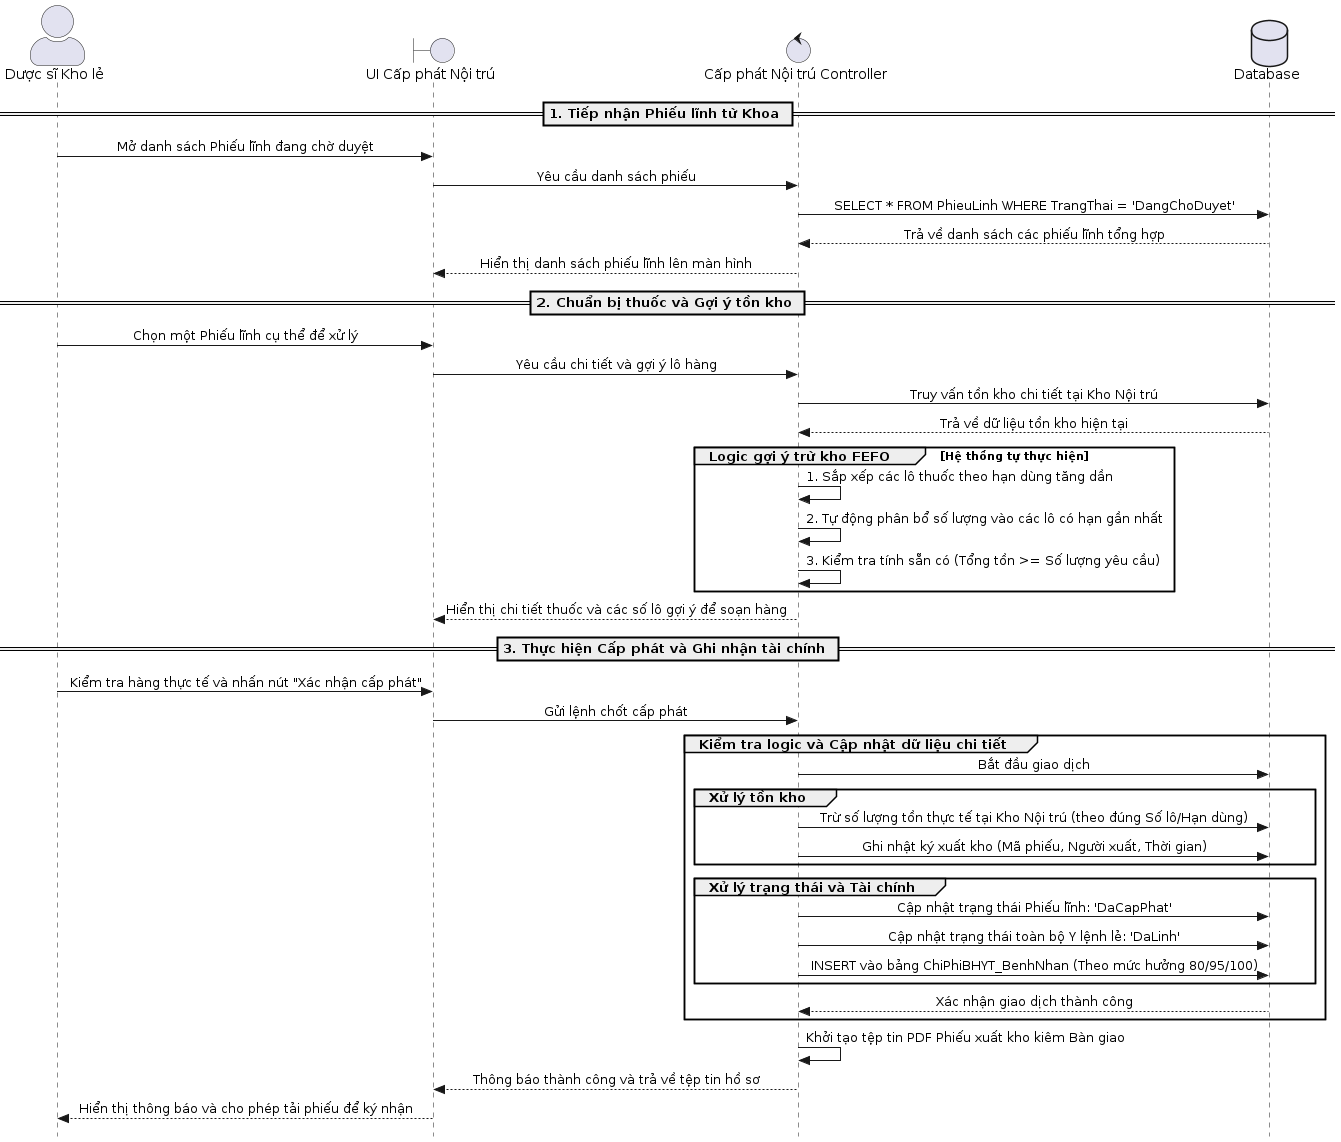

The diagram above was rendered by PlantUML. Its source (embedded in the PNG):
@startuml
skinparam sequenceMessageAlign center
skinparam Style strictuml
skinparam ParticipantPadding 20
skinparam BoxPadding 10
skinparam ActorStyle awesome


actor "Dược sĩ Kho lẻ" as DS
boundary "UI Cấp phát Nội trú" as UI
control "Cấp phát Nội trú Controller" as Ctrl
database "Database" as DB

== 1. Tiếp nhận Phiếu lĩnh từ Khoa ==

DS -> UI: Mở danh sách Phiếu lĩnh đang chờ duyệt
UI -> Ctrl: Yêu cầu danh sách phiếu 
Ctrl -> DB: SELECT * FROM PhieuLinh WHERE TrangThai = 'DangChoDuyet'
DB --> Ctrl: Trả về danh sách các phiếu lĩnh tổng hợp
Ctrl --> UI: Hiển thị danh sách phiếu lĩnh lên màn hình

== 2. Chuẩn bị thuốc và Gợi ý tồn kho ==

DS -> UI: Chọn một Phiếu lĩnh cụ thể để xử lý
UI -> Ctrl: Yêu cầu chi tiết và gợi ý lô hàng
Ctrl -> DB: Truy vấn tồn kho chi tiết tại Kho Nội trú 
DB --> Ctrl: Trả về dữ liệu tồn kho hiện tại

group Logic gợi ý trừ kho FEFO [Hệ thống tự thực hiện]
    Ctrl -> Ctrl: 1. Sắp xếp các lô thuốc theo hạn dùng tăng dần
    Ctrl -> Ctrl: 2. Tự động phân bổ số lượng vào các lô có hạn gần nhất
    Ctrl -> Ctrl: 3. Kiểm tra tính sẵn có (Tổng tồn >= Số lượng yêu cầu)
end

Ctrl --> UI: Hiển thị chi tiết thuốc và các số lô gợi ý để soạn hàng

== 3. Thực hiện Cấp phát và Ghi nhận tài chính ==

DS -> UI: Kiểm tra hàng thực tế và nhấn nút "Xác nhận cấp phát"
UI -> Ctrl: Gửi lệnh chốt cấp phát 

group Kiểm tra logic và Cập nhật dữ liệu chi tiết
    Ctrl -> DB: Bắt đầu giao dịch
    
    group Xử lý tồn kho
        Ctrl -> DB: Trừ số lượng tồn thực tế tại Kho Nội trú (theo đúng Số lô/Hạn dùng)
        Ctrl -> DB: Ghi nhật ký xuất kho (Mã phiếu, Người xuất, Thời gian)
    end
    
    group Xử lý trạng thái và Tài chính
        Ctrl -> DB: Cập nhật trạng thái Phiếu lĩnh: 'DaCapPhat'
        Ctrl -> DB: Cập nhật trạng thái toàn bộ Y lệnh lẻ: 'DaLinh'
        Ctrl -> DB: INSERT vào bảng ChiPhiBHYT_BenhNhan (Theo mức hưởng 80/95/100)
    end
    
    DB --> Ctrl: Xác nhận giao dịch thành công
end

Ctrl -> Ctrl: Khởi tạo tệp tin PDF Phiếu xuất kho kiêm Bàn giao
Ctrl --> UI: Thông báo thành công và trả về tệp tin hồ sơ
UI --> DS: Hiển thị thông báo và cho phép tải phiếu để ký nhận
@enduml